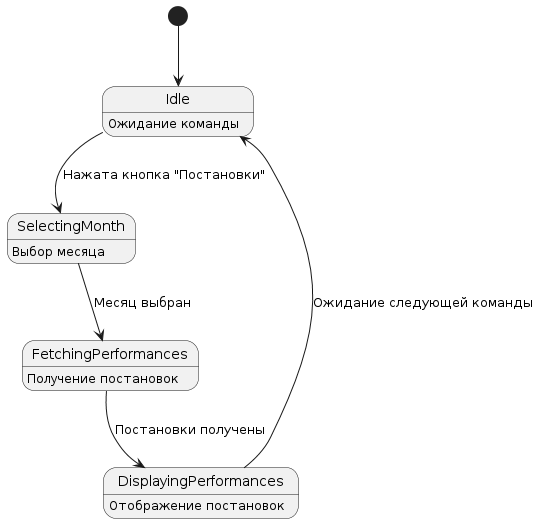

The diagram above was rendered by PlantUML. Its source (embedded in the PNG):
@startuml
[*] --> Idle

Idle : Ожидание команды
Idle --> SelectingMonth : Нажата кнопка "Постановки"
SelectingMonth : Выбор месяца
SelectingMonth --> FetchingPerformances : Месяц выбран
FetchingPerformances : Получение постановок
FetchingPerformances --> DisplayingPerformances : Постановки получены
DisplayingPerformances : Отображение постановок
DisplayingPerformances --> Idle : Ожидание следующей команды
@enduml